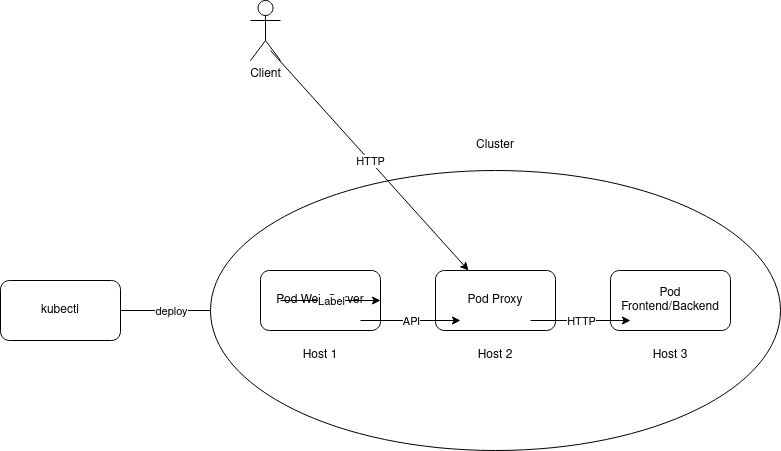

The diagram above was exported from draw.io. Its source (the exported page's mxGraphModel, read from the mxfile embedded in the PNG):
<mxGraphModel dx="1181" dy="936" grid="1" gridSize="10" guides="1" tooltips="1" connect="1" arrows="1" fold="1" page="1" pageScale="1" pageWidth="850" pageHeight="1100" math="0" shadow="0">
  <root>
    <mxCell id="0" />
    <mxCell id="1" parent="0" />
    <mxCell id="pO4gedZgHLqwYsG0MrMI-1" value="kubectl" style="rounded=1;whiteSpace=wrap;html=1;" vertex="1" parent="1">
      <mxGeometry x="40" y="340" width="120" height="60" as="geometry" />
    </mxCell>
    <mxCell id="pO4gedZgHLqwYsG0MrMI-2" value="D" style="endArrow=classic;html=1;rounded=0;" edge="1" parent="1" source="pO4gedZgHLqwYsG0MrMI-1">
      <mxGeometry relative="1" as="geometry">
        <mxPoint x="160" y="370" as="sourcePoint" />
        <mxPoint x="260" y="370" as="targetPoint" />
        <Array as="points">
          <mxPoint x="210" y="370" />
        </Array>
      </mxGeometry>
    </mxCell>
    <mxCell id="pO4gedZgHLqwYsG0MrMI-3" value="deploy" style="edgeLabel;resizable=0;html=1;align=center;verticalAlign=middle;" connectable="0" vertex="1" parent="pO4gedZgHLqwYsG0MrMI-2">
      <mxGeometry relative="1" as="geometry" />
    </mxCell>
    <mxCell id="pO4gedZgHLqwYsG0MrMI-4" value="" style="ellipse;whiteSpace=wrap;html=1;" vertex="1" parent="1">
      <mxGeometry x="250" y="230" width="570" height="280" as="geometry" />
    </mxCell>
    <mxCell id="pO4gedZgHLqwYsG0MrMI-5" value="Pod Web Server " style="rounded=1;whiteSpace=wrap;html=1;" vertex="1" parent="1">
      <mxGeometry x="300" y="330" width="120" height="60" as="geometry" />
    </mxCell>
    <mxCell id="pO4gedZgHLqwYsG0MrMI-6" value="Pod Proxy" style="rounded=1;whiteSpace=wrap;html=1;" vertex="1" parent="1">
      <mxGeometry x="475" y="330" width="120" height="60" as="geometry" />
    </mxCell>
    <mxCell id="pO4gedZgHLqwYsG0MrMI-7" value="Pod Frontend/Backend" style="rounded=1;whiteSpace=wrap;html=1;" vertex="1" parent="1">
      <mxGeometry x="650" y="330" width="120" height="60" as="geometry" />
    </mxCell>
    <mxCell id="pO4gedZgHLqwYsG0MrMI-8" value="Cluster" style="text;html=1;strokeColor=none;fillColor=none;align=center;verticalAlign=middle;whiteSpace=wrap;rounded=0;" vertex="1" parent="1">
      <mxGeometry x="505" y="190" width="60" height="30" as="geometry" />
    </mxCell>
    <mxCell id="pO4gedZgHLqwYsG0MrMI-9" value="Host 1" style="text;html=1;strokeColor=none;fillColor=none;align=center;verticalAlign=middle;whiteSpace=wrap;rounded=0;" vertex="1" parent="1">
      <mxGeometry x="330" y="400" width="60" height="30" as="geometry" />
    </mxCell>
    <mxCell id="pO4gedZgHLqwYsG0MrMI-10" value="Host 2" style="text;html=1;strokeColor=none;fillColor=none;align=center;verticalAlign=middle;whiteSpace=wrap;rounded=0;" vertex="1" parent="1">
      <mxGeometry x="505" y="400" width="60" height="30" as="geometry" />
    </mxCell>
    <mxCell id="pO4gedZgHLqwYsG0MrMI-11" value="Host 3" style="text;html=1;strokeColor=none;fillColor=none;align=center;verticalAlign=middle;whiteSpace=wrap;rounded=0;" vertex="1" parent="1">
      <mxGeometry x="680" y="400" width="60" height="30" as="geometry" />
    </mxCell>
    <mxCell id="pO4gedZgHLqwYsG0MrMI-12" value="Client" style="shape=umlActor;verticalLabelPosition=bottom;verticalAlign=top;html=1;outlineConnect=0;" vertex="1" parent="1">
      <mxGeometry x="290" y="60" width="30" height="60" as="geometry" />
    </mxCell>
    <mxCell id="pO4gedZgHLqwYsG0MrMI-13" value="h" style="endArrow=classic;html=1;rounded=0;" edge="1" parent="1" target="pO4gedZgHLqwYsG0MrMI-6">
      <mxGeometry relative="1" as="geometry">
        <mxPoint x="310" y="110" as="sourcePoint" />
        <mxPoint x="410" y="110" as="targetPoint" />
      </mxGeometry>
    </mxCell>
    <mxCell id="pO4gedZgHLqwYsG0MrMI-14" value="HTTP" style="edgeLabel;resizable=0;html=1;align=center;verticalAlign=middle;" connectable="0" vertex="1" parent="pO4gedZgHLqwYsG0MrMI-13">
      <mxGeometry relative="1" as="geometry" />
    </mxCell>
    <mxCell id="pO4gedZgHLqwYsG0MrMI-17" value="" style="endArrow=classic;html=1;rounded=0;" edge="1" parent="1">
      <mxGeometry relative="1" as="geometry">
        <mxPoint x="320" y="360" as="sourcePoint" />
        <mxPoint x="420" y="360" as="targetPoint" />
      </mxGeometry>
    </mxCell>
    <mxCell id="pO4gedZgHLqwYsG0MrMI-18" value="Label" style="edgeLabel;resizable=0;html=1;align=center;verticalAlign=middle;" connectable="0" vertex="1" parent="pO4gedZgHLqwYsG0MrMI-17">
      <mxGeometry relative="1" as="geometry" />
    </mxCell>
    <mxCell id="pO4gedZgHLqwYsG0MrMI-20" value="" style="endArrow=classic;html=1;rounded=0;" edge="1" parent="1">
      <mxGeometry relative="1" as="geometry">
        <mxPoint x="400" y="380" as="sourcePoint" />
        <mxPoint x="500" y="380" as="targetPoint" />
        <Array as="points">
          <mxPoint x="450" y="380" />
        </Array>
      </mxGeometry>
    </mxCell>
    <mxCell id="pO4gedZgHLqwYsG0MrMI-21" value="API" style="edgeLabel;resizable=0;html=1;align=center;verticalAlign=middle;" connectable="0" vertex="1" parent="pO4gedZgHLqwYsG0MrMI-20">
      <mxGeometry relative="1" as="geometry" />
    </mxCell>
    <mxCell id="pO4gedZgHLqwYsG0MrMI-22" value="H" style="endArrow=classic;html=1;rounded=0;" edge="1" parent="1">
      <mxGeometry relative="1" as="geometry">
        <mxPoint x="570" y="380" as="sourcePoint" />
        <mxPoint x="670" y="380" as="targetPoint" />
      </mxGeometry>
    </mxCell>
    <mxCell id="pO4gedZgHLqwYsG0MrMI-23" value="HTTP" style="edgeLabel;resizable=0;html=1;align=center;verticalAlign=middle;" connectable="0" vertex="1" parent="pO4gedZgHLqwYsG0MrMI-22">
      <mxGeometry relative="1" as="geometry" />
    </mxCell>
  </root>
</mxGraphModel>